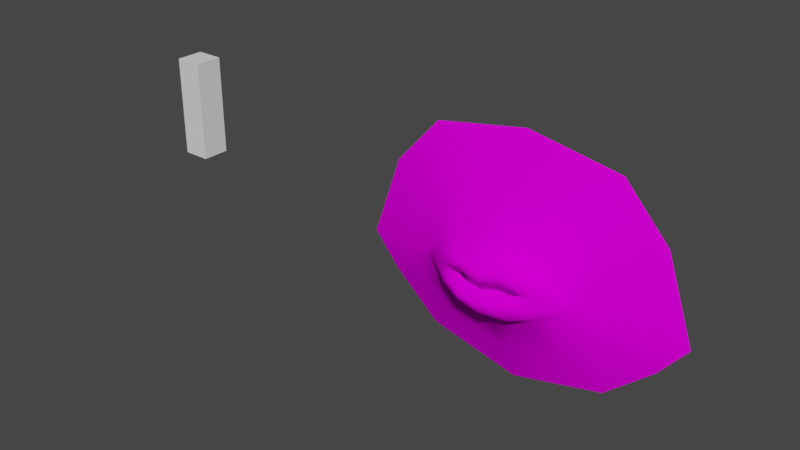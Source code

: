 # Source: mouth.blend  (saved by Blender 3.2.14; exported with 4.5.12 LTS)
import bpy
from mathutils import Matrix  # noqa: F401  (used for matrix-valued properties, if any)

bpy.ops.wm.read_factory_settings(use_empty=True)
scene = bpy.context.scene
scene.name = 'Scene'

# ---- collections
col_collection = bpy.data.collections.new('Collection'); scene.collection.children.link(col_collection)

# ---- images (referenced by path relative to the original .blend; pixels are not part of the script)
import os
ASSET_DIR = os.environ.get("B2B_ASSET_DIR", "")  # directory of the original .blend (textures are referenced by path, not embedded)
HERE = os.path.dirname(os.path.abspath(__file__))  # packed textures are extracted next to this script under _unpacked/

def load_image(name, relpath, width, height, colorspace="sRGB"):
    """Load a texture the original file referenced (path relative to the .blend, or extracted next to this script)."""
    p = next((c for c in (os.path.join(HERE, relpath), os.path.join(ASSET_DIR, relpath)) if relpath and os.path.exists(c)), "")
    if p:
        img = bpy.data.images.load(p, check_existing=True)
        img.name = name
    else:  # same state as the original file: an image datablock whose file is absent (Cycles renders it pink)
        img = bpy.data.images.new(name, width, height)
        img.source = "FILE"
        img.filepath = "//" + (relpath or name)
    img.colorspace_settings.name = colorspace
    return img
img_mouth_texture_psd = load_image('mouth_texture.psd', 'mouth_texture.psd', 1024, 1024, 'sRGB')

# ---- materials (node trees are filled in below, after node groups)
mat_mouth = bpy.data.materials.new('Mouth')
mat_mouth.use_transparent_shadow = False

# ---- node groups
ng_auto_smooth = bpy.data.node_groups.new('Auto Smooth', 'GeometryNodeTree')
_s = ng_auto_smooth.interface.new_socket(name='Geometry', in_out='OUTPUT', socket_type='NodeSocketGeometry')
_s = ng_auto_smooth.interface.new_socket(name='Geometry', in_out='INPUT', socket_type='NodeSocketGeometry')
_s = ng_auto_smooth.interface.new_socket(name='Angle', in_out='INPUT', socket_type='NodeSocketFloat')
_s.subtype = 'ANGLE'
_s.min_value = 0.0
_s.max_value = 3.142
ng_auto_smooth.is_modifier = True
_N = ng_auto_smooth.nodes; _L = ng_auto_smooth.links
n0 = _N.new('NodeGroupOutput'); n0.name = 'Group Output'; n0.location = (480, -100)
n1 = _N.new('NodeGroupInput'); n1.name = 'Group Input'; n1.location = (-420, -300)
n2 = _N.new('NodeGroupInput'); n2.name = 'Group Input.001'; n2.location = (-60, -100)
n3 = _N.new('GeometryNodeSetShadeSmooth'); n3.name = 'Set Shade Smooth'; n3.location = (120, -100)
n3.domain = 'EDGE'
n4 = _N.new('GeometryNodeSetShadeSmooth'); n4.name = 'Set Shade Smooth.001'; n4.location = (300, -100)
n5 = _N.new('GeometryNodeInputMeshEdgeAngle'); n5.name = 'Edge Angle'; n5.location = (-420, -220)
n6 = _N.new('GeometryNodeInputEdgeSmooth'); n6.name = 'Is Edge Smooth'; n6.location = (-60, -160)
n7 = _N.new('GeometryNodeInputShadeSmooth'); n7.name = 'Is Face Smooth'; n7.location = (-240, -340)
n8 = _N.new('FunctionNodeBooleanMath'); n8.name = 'Boolean Math'; n8.location = (-60, -220)
n9 = _N.new('FunctionNodeCompare'); n9.name = 'Compare'; n9.location = (-240, -180)
n9.operation = 'LESS_EQUAL'
_L.new(n5.outputs[0], n9.inputs[0])
_L.new(n4.outputs[0], n0.inputs[0])
_L.new(n1.outputs[1], n9.inputs[1])
_L.new(n9.outputs[0], n8.inputs[0])
_L.new(n7.outputs[0], n8.inputs[1])
_L.new(n2.outputs[0], n3.inputs[0])
_L.new(n6.outputs[0], n3.inputs[1])
_L.new(n3.outputs[0], n4.inputs[0])
_L.new(n8.outputs[0], n3.inputs[2])
n0.is_active_output = True

# ---- material node trees
mat_mouth.use_nodes = True; mat_mouth.node_tree.nodes.clear()
_N = mat_mouth.node_tree.nodes; _L = mat_mouth.node_tree.links
n0 = _N.new('ShaderNodeBsdfPrincipled'); n0.name = 'Principled BSDF'; n0.location = (10, 300)
n0.distribution = 'GGX'
n0.subsurface_method = 'RANDOM_WALK_SKIN'
n0.inputs[2].default_value = 1.0
n0.inputs[3].default_value = 1.45
n0.inputs[13].default_value = 0.0
n0.inputs[27].default_value = (0.0, 0.0, 0.0, 1.0)
n0.inputs[28].default_value = 1.0
n1 = _N.new('ShaderNodeOutputMaterial'); n1.name = 'Material Output'; n1.location = (300, 300)
n2 = _N.new('ShaderNodeTexImage'); n2.name = 'Image Texture'; n2.location = (-335, 188)
n2.image = img_mouth_texture_psd
n3 = _N.new('ShaderNodeMix'); n3.name = 'Mix'; n3.location = (-160, 180)
n3.data_type = 'RGBA'
n3.inputs[0].default_value = 0.01818
n3.inputs[6].default_value = (1.0, 1.0, 1.0, 1.0)
_L.new(n0.outputs[0], n1.inputs[0])
_L.new(n2.outputs[0], n0.inputs[0])
_L.new(n2.outputs[0], n3.inputs[7])
_L.new(n3.outputs[2], n0.inputs[14])
n1.is_active_output = True

# ---- world
world_world = bpy.data.worlds.new('World'); scene.world = world_world
world_world.use_nodes = True; world_world.node_tree.nodes.clear()
_N = world_world.node_tree.nodes; _L = world_world.node_tree.links
n0 = _N.new('ShaderNodeOutputWorld'); n0.name = 'World Output'; n0.location = (300, 300)
n1 = _N.new('ShaderNodeBackground'); n1.name = 'Background'; n1.location = (10, 300)
n1.inputs[0].default_value = (0.05088, 0.05088, 0.05088, 1.0)
_L.new(n1.outputs[0], n0.inputs[0])
n0.is_active_output = True
world_world.color = (0.05088, 0.05088, 0.05088)
world_world.use_sun_shadow = False
world_world.sun_shadow_jitter_overblur = 0.0

# ---- meshes
me_cube = bpy.data.meshes.new('Cube')
me_cube.from_pydata([(-0.25, -0.25, 1.192e-07), (-0.25, -0.25, 1.8), (-0.25, 0.25, 1.192e-07), (-0.25, 0.25, 1.8), (0.25, -0.25, 1.192e-07), (0.25, -0.25, 1.8), (0.25, 0.25, 1.192e-07), (0.25, 0.25, 1.8)], [], [(0, 1, 3, 2), (2, 3, 7, 6), (6, 7, 5, 4), (4, 5, 1, 0), (2, 6, 4, 0), (7, 3, 1, 5)])
_uv = me_cube.uv_layers.new(name='UVMap')
_uv.uv.foreach_set('vector', [0.375, 0.0, 0.625, 0.0, 0.625, 0.25, 0.375, 0.25, 0.375, 0.25, 0.625, 0.25, 0.625, 0.5, 0.375, 0.5, 0.375, 0.5, 0.625, 0.5, 0.625, 0.75, 0.375, 0.75, 0.375, 0.75, 0.625, 0.75, 0.625, 1.0, 0.375, 1.0, 0.125, 0.5, 0.375, 0.5, 0.375, 0.75, 0.125, 0.75, 0.625, 0.5, 0.875, 0.5, 0.875, 0.75, 0.625, 0.75])
me_cube.update()
me_circle = bpy.data.meshes.new('Circle')
me_circle.from_pydata([(0.0, -0.6521, 0.4126), (-0.4969, -0.6291, 0.4693), (-0.8425, -0.5111, 0.2891), (-1.222, -0.241, -0.07073), (-0.8376, -0.5118, -0.2544), (-0.4701, -0.6268, -0.3933), (0.0, -0.6692, -0.4527), (0.4701, -0.6268, -0.3933), (0.8376, -0.5118, -0.2544), (1.222, -0.241, -0.07073), (0.8425, -0.5111, 0.2891), (0.4969, -0.6291, 0.4693), (-0.3066, -0.5983, 0.1009), (0.0, -0.6392, 0.04931), (-0.4549, -0.5502, 0.07856), (-0.5336, -0.5294, 0.04198), (-0.4487, -0.5608, 0.01868), (-0.2745, -0.6073, -0.009681), (0.0, -0.6418, -0.02707), (0.2745, -0.6073, -0.009681), (0.4487, -0.5608, 0.01868), (0.5336, -0.5294, 0.04198), (0.4549, -0.5502, 0.07856), (0.3066, -0.5983, 0.1009), (-0.3881, -0.7507, 0.3262), (0.0, -0.7887, 0.2509), (-0.6242, -0.6666, 0.2067), (-0.8568, -0.4846, 0.004961), (-0.6188, -0.6672, -0.1096), (-0.3565, -0.7441, -0.2318), (0.0, -0.7842, -0.2538), (0.3565, -0.7441, -0.2318), (0.6188, -0.6672, -0.1096), (0.8568, -0.4846, 0.004961), (0.6242, -0.6666, 0.2067), (0.3881, -0.7507, 0.3262), (0.0, -0.7432, 0.3361), (-0.4326, -0.7051, 0.4051), (-0.7154, -0.608, 0.2651), (-1.014, -0.4154, -0.0303), (-0.7103, -0.5945, -0.1717), (-0.4032, -0.6893, -0.3054), (0.0, -0.7291, -0.3583), (0.4032, -0.6893, -0.3054), (0.7103, -0.5945, -0.1717), (1.014, -0.4154, -0.0303), (0.7154, -0.608, 0.2651), (0.4326, -0.7051, 0.4051), (-0.3402, -0.6958, 0.1939), (-0.5219, -0.6345, 0.1314), (-0.6533, -0.5243, 0.03421), (-0.5158, -0.6365, -0.03169), (-0.3068, -0.6929, -0.1043), (0.0, -0.7333, -0.1198), (0.3068, -0.6929, -0.1043), (0.5158, -0.6365, -0.03169), (0.6533, -0.5243, 0.03421), (0.5219, -0.6345, 0.1314), (0.3402, -0.6958, 0.1939), (0.0, -0.7392, 0.09548), (0.0, -0.7815, 0.1685), (-0.3697, -0.7371, 0.2631), (-0.5828, -0.6639, 0.172), (-0.7688, -0.5112, 0.01836), (-0.577, -0.6665, -0.07224), (-0.3371, -0.7339, -0.1721), (0.0, -0.7753, -0.1935), (0.3371, -0.7339, -0.1721), (0.577, -0.6665, -0.07224), (0.7688, -0.5112, 0.01836), (0.5828, -0.6639, 0.172), (0.3697, -0.7371, 0.2631), (0.0, -0.5553, 0.4396), (-0.5388, -0.5303, 0.4946), (-0.919, -0.4015, 0.2953), (-1.333, -0.1681, -0.09029), (-0.9136, -0.4023, -0.2894), (-0.5128, -0.5278, -0.4241), (0.0, -0.574, -0.4866), (0.5128, -0.5278, -0.4241), (0.9136, -0.4023, -0.2894), (1.333, -0.1681, -0.09029), (0.919, -0.4015, 0.2953), (0.5388, -0.5303, 0.4946), (0.0, -0.003834, 1.43), (-1.046, -0.003834, 1.243), (-1.551, -0.003834, 0.6808), (-1.871, -0.003834, -0.2475), (-1.565, -0.003834, -0.6224), (-1.035, -0.003834, -1.088), (0.0, -0.003834, -1.339), (1.035, -0.003834, -1.088), (1.565, -0.003834, -0.6224), (1.871, -0.003834, -0.2475), (1.551, -0.003834, 0.6808), (1.046, -0.003834, 1.243), (1.052, -0.2851, 0.2824), (0.6496, -0.4077, 0.5278), (0.0, -0.441, 0.5509), (-0.6496, -0.4077, 0.5278), (0.6269, -0.4054, -0.4634), (1.051, -0.2857, -0.3149), (-1.051, -0.2857, -0.3149), (-0.6269, -0.4054, -0.4634), (-1.052, -0.2851, 0.2824), (1.439, -0.109, -0.1273), (0.0, -0.4556, -0.567), (-1.439, -0.109, -0.1273), (-0.3235, -0.6618, 0.1382), (-0.4883, -0.6065, 0.09585), (-0.5935, -0.5368, 0.03952), (-0.4822, -0.6085, -0.0002042), (-0.2901, -0.66, -0.04833), (0.0, -0.6995, -0.07248), (0.2901, -0.66, -0.04833), (0.4822, -0.6085, -0.0002042), (0.5935, -0.5368, 0.03952), (0.4883, -0.6065, 0.09585), (0.3235, -0.6618, 0.1382), (0.0, -0.7041, 0.06369), (-0.5062, -0.3797, 0.2287), (0.0, -0.4404, 0.246), (-0.7511, -0.3084, 0.1501), (-0.8811, -0.2773, 0.02109), (-0.7409, -0.3235, -0.06121), (-0.4532, -0.3921, -0.1615), (0.0, -0.4431, -0.2229), (0.4532, -0.3921, -0.1615), (0.7409, -0.3235, -0.06121), (0.8811, -0.2773, 0.02109), (0.7511, -0.3084, 0.1501), (0.5062, -0.3797, 0.2287), (-0.5602, -0.09077, 0.3801), (0.0, -0.11, 0.5116), (-0.8312, -0.06824, 0.2368), (-0.975, -0.05723, 0.001594), (-0.8198, -0.07016, -0.1483), (-0.5015, -0.08963, -0.3308), (0.0, -0.1042, -0.4427), (0.5015, -0.08963, -0.3308), (0.8198, -0.07016, -0.1483), (0.975, -0.05723, 0.001594), (0.8312, -0.06824, 0.2368), (0.5602, -0.09077, 0.3801), (-0.5927, 0.3161, 0.4037), (0.0, 0.3161, 0.5564), (-0.8585, 0.3161, 0.2369), (-0.998, 0.3161, -0.01179), (-0.8481, 0.3161, -0.1707), (-0.5358, 0.3161, -0.3828), (0.0, 0.3161, -0.485), (0.5358, 0.3161, -0.3828), (0.8481, 0.3161, -0.1707), (0.998, 0.3161, -0.01179), (0.8585, 0.3161, 0.2369), (0.5927, 0.3161, 0.4037), (0.0, 0.3379, 2.192), (-1.605, 0.3379, 1.905), (-2.379, 0.3379, 1.043), (-2.869, 0.3379, -0.3806), (-2.4, 0.3379, -0.9555), (-1.588, 0.3379, -1.67), (0.0, 0.3379, -2.054), (1.588, 0.3379, -1.67), (2.4, 0.3379, -0.9555), (2.869, 0.3379, -0.3806), (2.379, 0.3379, 1.043), (1.605, 0.3379, 1.905), (-0.3629, 0.5843, 0.2543), (0.0, 0.5843, 0.3478), (-0.5256, 0.5843, 0.1522), (-0.611, 0.5843, -4.306e-05), (-0.5192, 0.5843, -0.09735), (-0.3281, 0.5843, -0.2272), (0.0, 0.5843, -0.2898), (0.3281, 0.5843, -0.2272), (0.5192, 0.5843, -0.09735), (0.611, 0.5843, -4.306e-05), (0.5256, 0.5843, 0.1522), (0.3629, 0.5843, 0.2543), (0.0, 0.7329, 0.01851)], [], [(48, 59, 60, 61), (37, 36, 0, 1), (38, 37, 1, 2), (39, 38, 2, 3), (40, 39, 3, 4), (41, 40, 4, 5), (42, 41, 5, 6), (43, 42, 6, 7), (44, 43, 7, 8), (45, 44, 8, 9), (46, 45, 9, 10), (47, 46, 10, 11), (36, 47, 11, 0), (60, 71, 35, 25), (71, 70, 34, 35), (70, 69, 33, 34), (69, 68, 32, 33), (68, 67, 31, 32), (67, 66, 30, 31), (66, 65, 29, 30), (65, 64, 28, 29), (64, 63, 27, 28), (63, 62, 26, 27), (62, 61, 24, 26), (61, 60, 25, 24), (25, 35, 47, 36), (35, 34, 46, 47), (34, 33, 45, 46), (33, 32, 44, 45), (32, 31, 43, 44), (31, 30, 42, 43), (30, 29, 41, 42), (29, 28, 40, 41), (28, 27, 39, 40), (27, 26, 38, 39), (26, 24, 37, 38), (24, 25, 36, 37), (108, 119, 59, 48), (109, 108, 48, 49), (110, 109, 49, 50), (111, 110, 50, 51), (112, 111, 51, 52), (113, 112, 52, 53), (114, 113, 53, 54), (115, 114, 54, 55), (116, 115, 55, 56), (117, 116, 56, 57), (118, 117, 57, 58), (119, 118, 58, 59), (49, 48, 61, 62), (50, 49, 62, 63), (51, 50, 63, 64), (52, 51, 64, 65), (53, 52, 65, 66), (54, 53, 66, 67), (55, 54, 67, 68), (56, 55, 68, 69), (57, 56, 69, 70), (58, 57, 70, 71), (59, 58, 71, 60), (0, 11, 83, 72), (2, 1, 73, 74), (9, 8, 80, 81), (6, 5, 77, 78), (3, 2, 74, 75), (10, 9, 81, 82), (7, 6, 78, 79), (4, 3, 75, 76), (11, 10, 82, 83), (1, 0, 72, 73), (8, 7, 79, 80), (5, 4, 76, 77), (97, 96, 94, 95), (99, 98, 84, 85), (101, 100, 91, 92), (103, 102, 88, 89), (98, 97, 95, 84), (104, 99, 85, 86), (105, 101, 92, 93), (106, 103, 89, 90), (107, 104, 86, 87), (96, 105, 93, 94), (100, 106, 90, 91), (102, 107, 87, 88), (76, 75, 107, 102), (79, 78, 106, 100), (82, 81, 105, 96), (75, 74, 104, 107), (78, 77, 103, 106), (81, 80, 101, 105), (74, 73, 99, 104), (72, 83, 97, 98), (77, 76, 102, 103), (80, 79, 100, 101), (73, 72, 98, 99), (83, 82, 96, 97), (13, 23, 118, 119), (23, 22, 117, 118), (22, 21, 116, 117), (21, 20, 115, 116), (20, 19, 114, 115), (19, 18, 113, 114), (18, 17, 112, 113), (17, 16, 111, 112), (16, 15, 110, 111), (15, 14, 109, 110), (14, 12, 108, 109), (12, 13, 119, 108), (14, 15, 123, 122), (21, 22, 130, 129), (18, 19, 127, 126), (15, 16, 124, 123), (22, 23, 131, 130), (13, 12, 120, 121), (19, 20, 128, 127), (16, 17, 125, 124), (23, 13, 121, 131), (12, 14, 122, 120), (20, 21, 129, 128), (17, 18, 126, 125), (125, 126, 138, 137), (122, 123, 135, 134), (129, 130, 142, 141), (126, 127, 139, 138), (123, 124, 136, 135), (130, 131, 143, 142), (121, 120, 132, 133), (127, 128, 140, 139), (124, 125, 137, 136), (131, 121, 133, 143), (120, 122, 134, 132), (128, 129, 141, 140), (137, 138, 150, 149), (134, 135, 147, 146), (141, 142, 154, 153), (138, 139, 151, 150), (135, 136, 148, 147), (142, 143, 155, 154), (133, 132, 144, 145), (139, 140, 152, 151), (136, 137, 149, 148), (143, 133, 145, 155), (132, 134, 146, 144), (140, 141, 153, 152), (94, 93, 165, 166), (91, 90, 162, 163), (88, 87, 159, 160), (95, 94, 166, 167), (85, 84, 156, 157), (92, 91, 163, 164), (89, 88, 160, 161), (84, 95, 167, 156), (86, 85, 157, 158), (93, 92, 164, 165), (90, 89, 161, 162), (87, 86, 158, 159), (152, 153, 177, 176), (149, 150, 174, 173), (146, 147, 171, 170), (153, 154, 178, 177), (150, 151, 175, 174), (147, 148, 172, 171), (154, 155, 179, 178), (145, 144, 168, 169), (151, 152, 176, 175), (148, 149, 173, 172), (155, 145, 169, 179), (144, 146, 170, 168), (175, 176, 180), (172, 173, 180), (179, 169, 180), (168, 170, 180), (176, 177, 180), (173, 174, 180), (170, 171, 180), (177, 178, 180), (174, 175, 180), (171, 172, 180), (178, 179, 180), (169, 168, 180)])
me_circle.polygons.foreach_set('use_smooth', [True] * 180)
_uv = me_circle.uv_layers.new(name='UVMap')
_uv.uv.foreach_set('vector', [0.4347, 0.6497, 0.5079, 0.6278, 0.508, 0.6435, 0.4285, 0.6647, 0.4153, 0.6955, 0.5084, 0.6797, 0.5086, 0.6962, 0.4015, 0.7095, 0.354, 0.6659, 0.4153, 0.6955, 0.4015, 0.7095, 0.3266, 0.6714, 0.289, 0.6029, 0.354, 0.6659, 0.3266, 0.6714, 0.2441, 0.5946, 0.3541, 0.5717, 0.289, 0.6029, 0.2441, 0.5946, 0.3265, 0.5542, 0.4201, 0.5422, 0.3541, 0.5717, 0.3265, 0.5542, 0.4054, 0.5234, 0.5069, 0.53, 0.4201, 0.5422, 0.4054, 0.5234, 0.5067, 0.5096, 0.5939, 0.5405, 0.5069, 0.53, 0.5067, 0.5096, 0.6082, 0.5214, 0.6604, 0.5686, 0.5939, 0.5405, 0.6082, 0.5214, 0.6877, 0.5505, 0.7261, 0.5985, 0.6604, 0.5686, 0.6877, 0.5505, 0.7709, 0.5893, 0.6625, 0.6628, 0.7261, 0.5985, 0.7709, 0.5893, 0.6899, 0.6677, 0.6018, 0.6936, 0.6625, 0.6628, 0.6899, 0.6677, 0.6158, 0.7073, 0.5084, 0.6797, 0.6018, 0.6936, 0.6158, 0.7073, 0.5086, 0.6962, 0.508, 0.6435, 0.5879, 0.6631, 0.592, 0.6767, 0.5082, 0.6613, 0.5879, 0.6631, 0.6337, 0.643, 0.6427, 0.6504, 0.592, 0.6767, 0.6337, 0.643, 0.6734, 0.6095, 0.6924, 0.6064, 0.6427, 0.6504, 0.6734, 0.6095, 0.6319, 0.5904, 0.6408, 0.5822, 0.6924, 0.6064, 0.6319, 0.5904, 0.58, 0.5694, 0.584, 0.5565, 0.6408, 0.5822, 0.58, 0.5694, 0.5072, 0.5655, 0.5071, 0.5525, 0.584, 0.5565, 0.5072, 0.5655, 0.4346, 0.5708, 0.4303, 0.558, 0.5071, 0.5525, 0.4346, 0.5708, 0.3831, 0.5929, 0.374, 0.5849, 0.4303, 0.558, 0.3831, 0.5929, 0.342, 0.6128, 0.323, 0.6101, 0.374, 0.5849, 0.342, 0.6128, 0.3824, 0.6456, 0.3735, 0.6531, 0.323, 0.6101, 0.3824, 0.6456, 0.4285, 0.6647, 0.4247, 0.6784, 0.3735, 0.6531, 0.4285, 0.6647, 0.508, 0.6435, 0.5082, 0.6613, 0.4247, 0.6784, 0.5082, 0.6613, 0.592, 0.6767, 0.6018, 0.6936, 0.5084, 0.6797, 0.592, 0.6767, 0.6427, 0.6504, 0.6625, 0.6628, 0.6018, 0.6936, 0.6427, 0.6504, 0.6924, 0.6064, 0.7261, 0.5985, 0.6625, 0.6628, 0.6924, 0.6064, 0.6408, 0.5822, 0.6604, 0.5686, 0.7261, 0.5985, 0.6408, 0.5822, 0.584, 0.5565, 0.5939, 0.5405, 0.6604, 0.5686, 0.584, 0.5565, 0.5071, 0.5525, 0.5069, 0.53, 0.5939, 0.5405, 0.5071, 0.5525, 0.4303, 0.558, 0.4201, 0.5422, 0.5069, 0.53, 0.4303, 0.558, 0.374, 0.5849, 0.3541, 0.5717, 0.4201, 0.5422, 0.374, 0.5849, 0.323, 0.6101, 0.289, 0.6029, 0.3541, 0.5717, 0.323, 0.6101, 0.3735, 0.6531, 0.354, 0.6659, 0.289, 0.6029, 0.3735, 0.6531, 0.4247, 0.6784, 0.4153, 0.6955, 0.354, 0.6659, 0.4247, 0.6784, 0.5082, 0.6613, 0.5084, 0.6797, 0.4153, 0.6955, 0.4382, 0.6377, 0.5078, 0.6209, 0.5079, 0.6278, 0.4347, 0.6497, 0.4026, 0.6289, 0.4382, 0.6377, 0.4347, 0.6497, 0.3954, 0.6367, 0.3798, 0.617, 0.4026, 0.6289, 0.3954, 0.6367, 0.3669, 0.616, 0.4037, 0.6082, 0.3798, 0.617, 0.3669, 0.616, 0.3964, 0.6015, 0.445, 0.5974, 0.4037, 0.6082, 0.3964, 0.6015, 0.4413, 0.5854, 0.5075, 0.5916, 0.445, 0.5974, 0.4413, 0.5854, 0.5074, 0.5814, 0.5701, 0.5962, 0.5075, 0.5916, 0.5074, 0.5814, 0.5736, 0.584, 0.6116, 0.6061, 0.5701, 0.5962, 0.5736, 0.584, 0.6188, 0.5993, 0.6357, 0.6144, 0.6116, 0.6061, 0.6188, 0.5993, 0.6486, 0.6132, 0.6132, 0.6268, 0.6357, 0.6144, 0.6486, 0.6132, 0.6205, 0.6344, 0.5777, 0.6363, 0.6132, 0.6268, 0.6205, 0.6344, 0.5814, 0.6483, 0.5078, 0.6209, 0.5777, 0.6363, 0.5814, 0.6483, 0.5079, 0.6278, 0.3954, 0.6367, 0.4347, 0.6497, 0.4285, 0.6647, 0.3824, 0.6456, 0.3669, 0.616, 0.3954, 0.6367, 0.3824, 0.6456, 0.342, 0.6128, 0.3964, 0.6015, 0.3669, 0.616, 0.342, 0.6128, 0.3831, 0.5929, 0.4413, 0.5854, 0.3964, 0.6015, 0.3831, 0.5929, 0.4346, 0.5708, 0.5074, 0.5814, 0.4413, 0.5854, 0.4346, 0.5708, 0.5072, 0.5655, 0.5736, 0.584, 0.5074, 0.5814, 0.5072, 0.5655, 0.58, 0.5694, 0.6188, 0.5993, 0.5736, 0.584, 0.58, 0.5694, 0.6319, 0.5904, 0.6486, 0.6132, 0.6188, 0.5993, 0.6319, 0.5904, 0.6734, 0.6095, 0.6205, 0.6344, 0.6486, 0.6132, 0.6734, 0.6095, 0.6337, 0.643, 0.5814, 0.6483, 0.6205, 0.6344, 0.6337, 0.643, 0.5879, 0.6631, 0.5079, 0.6278, 0.5814, 0.6483, 0.5879, 0.6631, 0.508, 0.6435, 0.5086, 0.6962, 0.6158, 0.7073, 0.6249, 0.7127, 0.5086, 0.702, 0.3266, 0.6714, 0.4015, 0.7095, 0.3926, 0.715, 0.3102, 0.6729, 0.7709, 0.5893, 0.6877, 0.5505, 0.704, 0.5428, 0.7948, 0.5848, 0.5067, 0.5096, 0.4054, 0.5234, 0.3962, 0.5169, 0.5066, 0.5023, 0.2441, 0.5946, 0.3266, 0.6714, 0.3102, 0.6729, 0.2201, 0.5906, 0.6899, 0.6677, 0.7709, 0.5893, 0.7948, 0.5848, 0.7064, 0.6689, 0.6082, 0.5214, 0.5067, 0.5096, 0.5066, 0.5023, 0.6173, 0.5147, 0.3265, 0.5542, 0.2441, 0.5946, 0.2201, 0.5906, 0.3101, 0.5468, 0.6158, 0.7073, 0.6899, 0.6677, 0.7064, 0.6689, 0.6249, 0.7127, 0.4015, 0.7095, 0.5086, 0.6962, 0.5086, 0.702, 0.3926, 0.715, 0.6877, 0.5505, 0.6082, 0.5214, 0.6173, 0.5147, 0.704, 0.5428, 0.4054, 0.5234, 0.3265, 0.5542, 0.3101, 0.5468, 0.3962, 0.5169, 0.6489, 0.7196, 0.7351, 0.6658, 0.8436, 0.7506, 0.736, 0.8729, 0.3688, 0.7224, 0.5089, 0.726, 0.5108, 0.9155, 0.2848, 0.8775, 0.7336, 0.537, 0.6418, 0.5059, 0.7285, 0.3704, 0.8437, 0.4696, 0.3715, 0.5086, 0.2803, 0.5416, 0.1689, 0.4764, 0.2821, 0.3749, 0.5089, 0.726, 0.6489, 0.7196, 0.736, 0.8729, 0.5108, 0.9155, 0.2815, 0.6704, 0.3688, 0.7224, 0.2848, 0.8775, 0.1747, 0.7574, 0.8176, 0.5766, 0.7336, 0.537, 0.8437, 0.4696, 0.9105, 0.5498, 0.5064, 0.485, 0.3715, 0.5086, 0.2821, 0.3749, 0.5048, 0.3186, 0.1972, 0.5829, 0.2815, 0.6704, 0.1747, 0.7574, 0.1038, 0.5579, 0.7351, 0.6658, 0.8176, 0.5766, 0.9105, 0.5498, 0.8436, 0.7506, 0.6418, 0.5059, 0.5064, 0.485, 0.5048, 0.3186, 0.7285, 0.3704, 0.2803, 0.5416, 0.1972, 0.5829, 0.1038, 0.5579, 0.1689, 0.4764, 0.3101, 0.5468, 0.2201, 0.5906, 0.1972, 0.5829, 0.2803, 0.5416, 0.6173, 0.5147, 0.5066, 0.5023, 0.5064, 0.485, 0.6418, 0.5059, 0.7064, 0.6689, 0.7948, 0.5848, 0.8176, 0.5766, 0.7351, 0.6658, 0.2201, 0.5906, 0.3102, 0.6729, 0.2815, 0.6704, 0.1972, 0.5829, 0.5066, 0.5023, 0.3962, 0.5169, 0.3715, 0.5086, 0.5064, 0.485, 0.7948, 0.5848, 0.704, 0.5428, 0.7336, 0.537, 0.8176, 0.5766, 0.3102, 0.6729, 0.3926, 0.715, 0.3688, 0.7224, 0.2815, 0.6704, 0.5086, 0.702, 0.6249, 0.7127, 0.6489, 0.7196, 0.5089, 0.726, 0.3962, 0.5169, 0.3101, 0.5468, 0.2803, 0.5416, 0.3715, 0.5086, 0.704, 0.5428, 0.6173, 0.5147, 0.6418, 0.5059, 0.7336, 0.537, 0.3926, 0.715, 0.5086, 0.702, 0.5089, 0.726, 0.3688, 0.7224, 0.6249, 0.7127, 0.7064, 0.6689, 0.7351, 0.6658, 0.6489, 0.7196, 0.5078, 0.6178, 0.574, 0.6283, 0.5777, 0.6363, 0.5078, 0.6209, 0.574, 0.6283, 0.6059, 0.6232, 0.6132, 0.6268, 0.5777, 0.6363, 0.6059, 0.6232, 0.6228, 0.6151, 0.6357, 0.6144, 0.6132, 0.6268, 0.6228, 0.6151, 0.6044, 0.6103, 0.6116, 0.6061, 0.6357, 0.6144, 0.6044, 0.6103, 0.5668, 0.6045, 0.5701, 0.5962, 0.6116, 0.6061, 0.5668, 0.6045, 0.5076, 0.6014, 0.5075, 0.5916, 0.5701, 0.5962, 0.5076, 0.6014, 0.4485, 0.6057, 0.445, 0.5974, 0.5075, 0.5916, 0.4485, 0.6057, 0.411, 0.6122, 0.4037, 0.6082, 0.445, 0.5974, 0.411, 0.6122, 0.3927, 0.6174, 0.3798, 0.617, 0.4037, 0.6082, 0.3927, 0.6174, 0.4098, 0.6251, 0.4026, 0.6289, 0.3798, 0.617, 0.4098, 0.6251, 0.4418, 0.6296, 0.4382, 0.6377, 0.4026, 0.6289, 0.4418, 0.6296, 0.5078, 0.6178, 0.5078, 0.6209, 0.4382, 0.6377, 0.9872, 0.1597, 0.987, 0.1689, 0.9637, 0.2071, 0.9604, 0.1878, 0.9679, 0.05545, 0.9711, 0.06403, 0.9365, 0.04636, 0.9333, 0.02703, 0.9887, 0.1107, 0.9905, 0.1402, 0.9637, 0.1582, 0.9614, 0.1151, 0.9687, 0.0557, 0.9734, 0.06416, 0.939, 0.04546, 0.9335, 0.0288, 0.9711, 0.06403, 0.9792, 0.07858, 0.9482, 0.06876, 0.9365, 0.04636, 0.9935, 0.1094, 0.9901, 0.1433, 0.9641, 0.1628, 0.9656, 0.1142, 0.9905, 0.1402, 0.9886, 0.1597, 0.9619, 0.1881, 0.9637, 0.1582, 0.9734, 0.06416, 0.9812, 0.08203, 0.9502, 0.07335, 0.939, 0.04546, 0.9792, 0.07858, 0.9935, 0.1094, 0.9656, 0.1142, 0.9482, 0.06876, 0.9901, 0.1433, 0.9872, 0.1597, 0.9604, 0.1878, 0.9641, 0.1628, 0.9886, 0.1597, 0.9868, 0.1692, 0.9618, 0.2057, 0.9619, 0.1881, 0.9812, 0.08203, 0.9887, 0.1107, 0.9614, 0.1151, 0.9502, 0.07335, 0.9502, 0.07335, 0.9614, 0.1151, 0.9272, 0.1205, 0.9192, 0.07934, 0.9604, 0.1878, 0.9637, 0.2071, 0.9402, 0.2212, 0.9361, 0.1934, 0.9333, 0.02703, 0.9365, 0.04636, 0.9117, 0.04902, 0.9065, 0.02138, 0.9614, 0.1151, 0.9637, 0.1582, 0.9324, 0.1621, 0.9272, 0.1205, 0.9335, 0.0288, 0.939, 0.04546, 0.912, 0.04693, 0.9073, 0.02529, 0.9365, 0.04636, 0.9482, 0.06876, 0.9192, 0.07463, 0.9117, 0.04902, 0.9656, 0.1142, 0.9641, 0.1628, 0.9348, 0.1667, 0.9293, 0.1203, 0.9637, 0.1582, 0.9619, 0.1881, 0.9357, 0.1952, 0.9324, 0.1621, 0.939, 0.04546, 0.9502, 0.07335, 0.9192, 0.07934, 0.912, 0.04693, 0.9482, 0.06876, 0.9656, 0.1142, 0.9293, 0.1203, 0.9192, 0.07463, 0.9641, 0.1628, 0.9604, 0.1878, 0.9361, 0.1934, 0.9348, 0.1667, 0.9619, 0.1881, 0.9618, 0.2057, 0.938, 0.2172, 0.9357, 0.1952, 0.9192, 0.07934, 0.9272, 0.1205, 0.8949, 0.1257, 0.8863, 0.08495, 0.9361, 0.1934, 0.9402, 0.2212, 0.8998, 0.2248, 0.9029, 0.1978, 0.9065, 0.02138, 0.9117, 0.04902, 0.8789, 0.05572, 0.8671, 0.0313, 0.9272, 0.1205, 0.9324, 0.1621, 0.8995, 0.1671, 0.8949, 0.1257, 0.9073, 0.02529, 0.912, 0.04693, 0.8768, 0.05468, 0.8691, 0.03491, 0.9117, 0.04902, 0.9192, 0.07463, 0.8866, 0.08033, 0.8789, 0.05572, 0.9293, 0.1203, 0.9348, 0.1667, 0.902, 0.1721, 0.8969, 0.1258, 0.9324, 0.1621, 0.9357, 0.1952, 0.8999, 0.1988, 0.8995, 0.1671, 0.912, 0.04693, 0.9192, 0.07934, 0.8863, 0.08495, 0.8768, 0.05468, 0.9192, 0.07463, 0.9293, 0.1203, 0.8969, 0.1258, 0.8866, 0.08033, 0.9348, 0.1667, 0.9361, 0.1934, 0.9029, 0.1978, 0.902, 0.1721, 0.9357, 0.1952, 0.938, 0.2172, 0.8987, 0.22, 0.8999, 0.1988, 0.8436, 0.7506, 0.9105, 0.5498, 0.9958, 0.5409, 0.9147, 0.7843, 0.7285, 0.3704, 0.5048, 0.3186, 0.5042, 0.2608, 0.7754, 0.3235, 0.1689, 0.4764, 0.1038, 0.5579, 0.01829, 0.5508, 0.09718, 0.452, 0.736, 0.8729, 0.8436, 0.7506, 0.9147, 0.7843, 0.7843, 0.9325, 0.2848, 0.8775, 0.5108, 0.9155, 0.5115, 0.9841, 0.2376, 0.938, 0.8437, 0.4696, 0.7285, 0.3704, 0.7754, 0.3235, 0.9149, 0.4438, 0.2821, 0.3749, 0.1689, 0.4764, 0.09718, 0.452, 0.2343, 0.329, 0.5108, 0.9155, 0.736, 0.8729, 0.7843, 0.9325, 0.5115, 0.9841, 0.1747, 0.7574, 0.2848, 0.8775, 0.2376, 0.938, 0.1042, 0.7925, 0.9105, 0.5498, 0.8437, 0.4696, 0.9149, 0.4438, 0.9958, 0.5409, 0.5048, 0.3186, 0.2821, 0.3749, 0.2343, 0.329, 0.5042, 0.2608, 0.1038, 0.5579, 0.1747, 0.7574, 0.1042, 0.7925, 0.01829, 0.5508, 0.8999, 0.1988, 0.8987, 0.22, 0.8637, 0.1885, 0.8679, 0.1764, 0.8863, 0.08495, 0.8949, 0.1257, 0.8695, 0.1298, 0.8632, 0.1037, 0.9029, 0.1978, 0.8998, 0.2248, 0.8623, 0.1931, 0.8706, 0.1776, 0.8671, 0.0313, 0.8789, 0.05572, 0.8551, 0.08548, 0.8421, 0.07356, 0.8949, 0.1257, 0.8995, 0.1671, 0.8716, 0.1564, 0.8695, 0.1298, 0.8691, 0.03491, 0.8768, 0.05468, 0.8534, 0.08596, 0.8456, 0.07571, 0.8789, 0.05572, 0.8866, 0.08033, 0.8628, 0.1009, 0.8551, 0.08548, 0.8969, 0.1258, 0.902, 0.1721, 0.8728, 0.1605, 0.8712, 0.1301, 0.8995, 0.1671, 0.8999, 0.1988, 0.8679, 0.1764, 0.8716, 0.1564, 0.8768, 0.05468, 0.8863, 0.08495, 0.8632, 0.1037, 0.8534, 0.08596, 0.8866, 0.08033, 0.8969, 0.1258, 0.8712, 0.1301, 0.8628, 0.1009, 0.902, 0.1721, 0.9029, 0.1978, 0.8706, 0.1776, 0.8728, 0.1605, 0.8716, 0.1564, 0.8679, 0.1764, 0.8376, 0.1349, 0.8534, 0.08596, 0.8632, 0.1037, 0.8376, 0.1349, 0.8628, 0.1009, 0.8712, 0.1301, 0.8368, 0.1359, 0.8728, 0.1605, 0.8706, 0.1776, 0.8368, 0.1359, 0.8679, 0.1764, 0.8637, 0.1885, 0.8376, 0.1349, 0.8632, 0.1037, 0.8695, 0.1298, 0.8376, 0.1349, 0.8706, 0.1776, 0.8623, 0.1931, 0.8368, 0.1359, 0.8421, 0.07356, 0.8551, 0.08548, 0.8368, 0.1359, 0.8695, 0.1298, 0.8716, 0.1564, 0.8376, 0.1349, 0.8456, 0.07571, 0.8534, 0.08596, 0.8376, 0.1349, 0.8551, 0.08548, 0.8628, 0.1009, 0.8368, 0.1359, 0.8712, 0.1301, 0.8728, 0.1605, 0.8368, 0.1359])
me_circle.materials.append(mat_mouth)
me_circle.use_mirror_x = True
me_circle.update()
me_cube_001 = bpy.data.meshes.new('Cube.001')
me_cube_001.from_pydata([(0.4939, 0.1953, 0.1531), (0.3936, -0.2523, 0.1219), (0.4939, 0.2008, -0.09186), (0.3936, -0.2216, -0.07302), (-0.4939, 0.1953, 0.1531), (-0.3936, -0.2523, 0.1219), (-0.4939, 0.2008, -0.09186), (-0.3936, -0.2216, -0.07302), (0.5871, 0.5802, -0.1771), (0.5871, 0.5802, 0.05885), (-0.5871, 0.5802, -0.1771), (-0.5871, 0.5802, 0.05885), (0.2892, -0.5633, 0.03125), (0.2892, -0.529, -0.09232), (-0.2892, -0.529, -0.09232), (-0.2892, -0.5633, 0.03125), (5.588e-09, 0.2007, -0.09402), (-1.024e-08, -0.223, -0.06793), (-3.912e-08, 0.1925, 0.2734), (-3.632e-08, -0.269, 0.2245), (3.702e-08, 0.6249, -0.1742), (-1.444e-08, 0.6249, 0.1512), (-8.731e-09, -0.57, -0.07567), (-2.235e-08, -0.6173, 0.08488), (0.568, 0.1985, 0.01585), (0.434, -0.03601, 0.1529), (0.4526, -0.2347, 0.011), (0.434, -0.01914, -0.06209), (0.284, 0.2011, -0.1085), (-0.2263, -0.2206, -0.08202), (-0.434, -0.01914, -0.06209), (-0.568, 0.1985, 0.01585), (-0.4526, -0.2347, 0.011), (-0.434, -0.03601, 0.1529), (-0.284, 0.1932, 0.2436), (0.2263, -0.2646, 0.1982), (0.6433, 0.6096, -0.07717), (0.3787, 0.6172, -0.1907), (-0.6433, 0.6096, -0.07717), (-0.3787, 0.6172, 0.1192), (-0.576, 0.4321, -0.1603), (0.576, 0.4321, -0.1603), (0.576, 0.4314, 0.1153), (-0.576, 0.4314, 0.1153), (0.3047, -0.5668, -0.04179), (-0.1755, -0.5595, -0.08955), (-0.3047, -0.5668, -0.04179), (0.1755, -0.6045, 0.06476), (0.3441, -0.4489, 0.07315), (0.3441, -0.4095, -0.09491), (-0.3441, -0.4489, 0.07315), (-0.3441, -0.4095, -0.09491), (-0.284, 0.2011, -0.1085), (0.2263, -0.2206, -0.08202), (0.284, 0.1932, 0.2436), (-0.2263, -0.2646, 0.1982), (-0.3787, 0.6172, -0.1907), (0.3787, 0.6172, 0.1192), (0.1755, -0.5595, -0.08955), (-0.1755, -0.6045, 0.06476), (-9.779e-09, -0.4167, -0.08622), (-2.957e-08, -0.4762, 0.1652), (-1.583e-08, -0.6455, -0.008233), (-3.492e-08, 0.4369, 0.2492), (1.77e-08, 0.6919, -0.03144), (2.841e-08, 0.4379, -0.1671), (-3.446e-08, -0.04491, 0.2616), (-1.711e-08, -0.01961, -0.06088), (0.4991, -0.0264, 0.03168), (-0.2496, -0.01838, -0.07477), (-0.4991, -0.0264, 0.03168), (0.2496, -0.04262, 0.2343), (-0.337, 0.4365, -0.1827), (0.3938, -0.4282, -0.02413), (-0.4009, 0.6815, -0.05681), (0.6618, 0.4347, -0.03967), (-0.6618, 0.4347, -0.03967), (0.337, 0.4355, 0.2158), (0.17, -0.6312, -0.02518), (-0.1993, -0.4689, 0.1407), (0.1993, -0.4119, -0.1003), (-0.3938, -0.4282, -0.02413), (-0.1993, -0.4119, -0.1003), (0.1993, -0.4689, 0.1407), (-0.17, -0.6312, -0.02518), (-0.337, 0.4355, 0.2158), (0.4009, 0.6815, -0.05681), (0.337, 0.4365, -0.1827), (-0.2496, -0.04262, 0.2343), (0.2496, -0.01838, -0.07477)], [], [(0, 25, 68, 24), (25, 1, 26, 68), (68, 26, 3, 27), (24, 68, 27, 2), (16, 67, 69, 52), (67, 17, 29, 69), (69, 29, 7, 30), (52, 69, 30, 6), (6, 30, 70, 31), (30, 7, 32, 70), (70, 32, 5, 33), (31, 70, 33, 4), (18, 66, 71, 54), (66, 19, 35, 71), (71, 35, 1, 25), (54, 71, 25, 0), (16, 52, 72, 65), (52, 6, 40, 72), (72, 40, 10, 56), (65, 72, 56, 20), (3, 26, 73, 49), (26, 1, 48, 73), (73, 48, 12, 44), (49, 73, 44, 13), (20, 56, 74, 64), (56, 10, 38, 74), (74, 38, 11, 39), (64, 74, 39, 21), (0, 24, 75, 42), (24, 2, 41, 75), (75, 41, 8, 36), (42, 75, 36, 9), (6, 31, 76, 40), (31, 4, 43, 76), (76, 43, 11, 38), (40, 76, 38, 10), (18, 54, 77, 63), (54, 0, 42, 77), (77, 42, 9, 57), (63, 77, 57, 21), (22, 58, 78, 62), (58, 13, 44, 78), (78, 44, 12, 47), (62, 78, 47, 23), (19, 55, 79, 61), (55, 5, 50, 79), (79, 50, 15, 59), (61, 79, 59, 23), (17, 53, 80, 60), (53, 3, 49, 80), (80, 49, 13, 58), (60, 80, 58, 22), (5, 32, 81, 50), (32, 7, 51, 81), (81, 51, 14, 46), (50, 81, 46, 15), (7, 29, 82, 51), (29, 17, 60, 82), (82, 60, 22, 45), (51, 82, 45, 14), (1, 35, 83, 48), (35, 19, 61, 83), (83, 61, 23, 47), (48, 83, 47, 12), (14, 45, 84, 46), (45, 22, 62, 84), (84, 62, 23, 59), (46, 84, 59, 15), (4, 34, 85, 43), (34, 18, 63, 85), (85, 63, 21, 39), (43, 85, 39, 11), (8, 37, 86, 36), (37, 20, 64, 86), (86, 64, 21, 57), (36, 86, 57, 9), (2, 28, 87, 41), (28, 16, 65, 87), (87, 65, 20, 37), (41, 87, 37, 8), (4, 33, 88, 34), (33, 5, 55, 88), (88, 55, 19, 66), (34, 88, 66, 18), (2, 27, 89, 28), (27, 3, 53, 89), (89, 53, 17, 67), (28, 89, 67, 16)])
me_cube_001.polygons.foreach_set('use_smooth', [True] * 88)
_uv = me_cube_001.uv_layers.new(name='UVMap')
_uv.uv.foreach_set('vector', [0.6314, 0.1121, 0.6364, 0.1402, 0.6191, 0.1413, 0.6121, 0.1112, 0.6364, 0.1402, 0.6405, 0.1664, 0.625, 0.1681, 0.6191, 0.1413, 0.6191, 0.1413, 0.625, 0.1681, 0.6124, 0.1734, 0.6044, 0.1461, 0.6121, 0.1112, 0.6191, 0.1413, 0.6044, 0.1461, 0.5951, 0.1158, 0.6861, 0.1074, 0.6855, 0.1432, 0.6452, 0.1422, 0.6403, 0.1061, 0.6855, 0.1432, 0.6849, 0.1758, 0.6484, 0.1749, 0.6452, 0.1422, 0.6452, 0.1422, 0.6484, 0.1749, 0.6215, 0.1746, 0.6154, 0.1419, 0.6403, 0.1061, 0.6452, 0.1422, 0.6154, 0.1419, 0.6064, 0.1061, 0.7827, 0.1233, 0.7709, 0.1528, 0.7567, 0.1468, 0.766, 0.1174, 0.7709, 0.1528, 0.7608, 0.1794, 0.7486, 0.1731, 0.7567, 0.1468, 0.7567, 0.1468, 0.7486, 0.1731, 0.7334, 0.1701, 0.7395, 0.1444, 0.766, 0.1174, 0.7567, 0.1468, 0.7395, 0.1444, 0.7468, 0.1167, 0.689, 0.1162, 0.688, 0.1422, 0.66, 0.141, 0.6576, 0.1144, 0.688, 0.1422, 0.6869, 0.1673, 0.6616, 0.1665, 0.66, 0.141, 0.66, 0.141, 0.6616, 0.1665, 0.6405, 0.1664, 0.6364, 0.1402, 0.6576, 0.1144, 0.66, 0.141, 0.6364, 0.1402, 0.6314, 0.1121, 0.6861, 0.1074, 0.6403, 0.1061, 0.6326, 0.06636, 0.6868, 0.06748, 0.6403, 0.1061, 0.6064, 0.1061, 0.5942, 0.06692, 0.6326, 0.06636, 0.6326, 0.06636, 0.5942, 0.06692, 0.5928, 0.04295, 0.6264, 0.03728, 0.6868, 0.06748, 0.6326, 0.06636, 0.6264, 0.03728, 0.6873, 0.03728, 0.6124, 0.1734, 0.625, 0.1681, 0.632, 0.1922, 0.6222, 0.1978, 0.625, 0.1681, 0.6405, 0.1664, 0.6454, 0.1904, 0.632, 0.1922, 0.632, 0.1922, 0.6454, 0.1904, 0.6502, 0.207, 0.6412, 0.2121, 0.6222, 0.1978, 0.632, 0.1922, 0.6412, 0.2121, 0.6321, 0.2133, 0.6927, 0.02413, 0.7413, 0.02805, 0.7396, 0.0469, 0.6919, 0.0434, 0.7413, 0.02805, 0.7688, 0.03635, 0.7715, 0.05224, 0.7396, 0.0469, 0.7396, 0.0469, 0.7715, 0.05224, 0.7604, 0.06954, 0.7332, 0.0676, 0.6919, 0.0434, 0.7396, 0.0469, 0.7332, 0.0676, 0.691, 0.06631, 0.6314, 0.1121, 0.6121, 0.1112, 0.6053, 0.08089, 0.6247, 0.08362, 0.6121, 0.1112, 0.5951, 0.1158, 0.5872, 0.08258, 0.6053, 0.08089, 0.6053, 0.08089, 0.5872, 0.08258, 0.5863, 0.06282, 0.6015, 0.05918, 0.6247, 0.08362, 0.6053, 0.08089, 0.6015, 0.05918, 0.6216, 0.06394, 0.7827, 0.1233, 0.766, 0.1174, 0.7753, 0.08775, 0.7932, 0.09088, 0.766, 0.1174, 0.7468, 0.1167, 0.7557, 0.08889, 0.7753, 0.08775, 0.7753, 0.08775, 0.7557, 0.08889, 0.7604, 0.06954, 0.7808, 0.06641, 0.7932, 0.09088, 0.7753, 0.08775, 0.7808, 0.06641, 0.7957, 0.07127, 0.689, 0.1162, 0.6576, 0.1144, 0.6535, 0.08721, 0.6901, 0.08965, 0.6576, 0.1144, 0.6314, 0.1121, 0.6247, 0.08362, 0.6535, 0.08721, 0.6535, 0.08721, 0.6247, 0.08362, 0.6216, 0.06394, 0.6488, 0.0642, 0.6901, 0.08965, 0.6535, 0.08721, 0.6488, 0.0642, 0.691, 0.06631, 0.6843, 0.2325, 0.6604, 0.2297, 0.6652, 0.2185, 0.6849, 0.2191, 0.6604, 0.2297, 0.6445, 0.2257, 0.6461, 0.2168, 0.6652, 0.2185, 0.6652, 0.2185, 0.6461, 0.2168, 0.6502, 0.207, 0.6661, 0.2078, 0.6849, 0.2191, 0.6652, 0.2185, 0.6661, 0.2078, 0.6853, 0.2082, 0.6869, 0.1673, 0.7122, 0.1686, 0.7081, 0.1922, 0.686, 0.1908, 0.7122, 0.1686, 0.7334, 0.1701, 0.7265, 0.1937, 0.7081, 0.1922, 0.7081, 0.1922, 0.7265, 0.1937, 0.7204, 0.2099, 0.7044, 0.2094, 0.686, 0.1908, 0.7081, 0.1922, 0.7044, 0.2094, 0.6853, 0.2082, 0.6849, 0.1758, 0.7214, 0.1762, 0.7166, 0.207, 0.6844, 0.2072, 0.7214, 0.1762, 0.7484, 0.1768, 0.7398, 0.207, 0.7166, 0.207, 0.7166, 0.207, 0.7398, 0.207, 0.7307, 0.2261, 0.7123, 0.2306, 0.6844, 0.2072, 0.7166, 0.207, 0.7123, 0.2306, 0.684, 0.2319, 0.7334, 0.1701, 0.7486, 0.1731, 0.7397, 0.1966, 0.7265, 0.1937, 0.7486, 0.1731, 0.7608, 0.1794, 0.7491, 0.203, 0.7397, 0.1966, 0.7397, 0.1966, 0.7491, 0.203, 0.738, 0.2176, 0.729, 0.2157, 0.7265, 0.1937, 0.7397, 0.1966, 0.729, 0.2157, 0.7204, 0.2099, 0.6215, 0.1746, 0.6484, 0.1749, 0.6522, 0.2059, 0.629, 0.2051, 0.6484, 0.1749, 0.6849, 0.1758, 0.6844, 0.2072, 0.6522, 0.2059, 0.6522, 0.2059, 0.6844, 0.2072, 0.684, 0.2319, 0.6557, 0.2297, 0.629, 0.2051, 0.6522, 0.2059, 0.6557, 0.2297, 0.6375, 0.2245, 0.6405, 0.1664, 0.6616, 0.1665, 0.6638, 0.1904, 0.6454, 0.1904, 0.6616, 0.1665, 0.6869, 0.1673, 0.686, 0.1908, 0.6638, 0.1904, 0.6638, 0.1904, 0.686, 0.1908, 0.6853, 0.2082, 0.6661, 0.2078, 0.6454, 0.1904, 0.6638, 0.1904, 0.6661, 0.2078, 0.6502, 0.207, 0.7246, 0.2289, 0.7084, 0.2316, 0.7045, 0.2201, 0.7236, 0.2199, 0.7084, 0.2316, 0.6843, 0.2325, 0.6849, 0.2191, 0.7045, 0.2201, 0.7045, 0.2201, 0.6849, 0.2191, 0.6853, 0.2082, 0.7044, 0.2094, 0.7236, 0.2199, 0.7045, 0.2201, 0.7044, 0.2094, 0.7204, 0.2099, 0.7468, 0.1167, 0.7205, 0.1169, 0.7267, 0.09016, 0.7557, 0.08889, 0.7205, 0.1169, 0.689, 0.1162, 0.6901, 0.08965, 0.7267, 0.09016, 0.7267, 0.09016, 0.6901, 0.08965, 0.691, 0.06631, 0.7332, 0.0676, 0.7557, 0.08889, 0.7267, 0.09016, 0.7332, 0.0676, 0.7604, 0.06954, 0.6159, 0.03019, 0.6439, 0.02413, 0.6442, 0.04305, 0.6119, 0.0458, 0.6439, 0.02413, 0.6927, 0.02413, 0.6919, 0.0434, 0.6442, 0.04305, 0.6442, 0.04305, 0.6919, 0.0434, 0.691, 0.06631, 0.6488, 0.0642, 0.6119, 0.0458, 0.6442, 0.04305, 0.6488, 0.0642, 0.6216, 0.06394, 0.7658, 0.1088, 0.7319, 0.1077, 0.7409, 0.06821, 0.7793, 0.07008, 0.7319, 0.1077, 0.6861, 0.1074, 0.6868, 0.06748, 0.7409, 0.06821, 0.7409, 0.06821, 0.6868, 0.06748, 0.6873, 0.03728, 0.7482, 0.03936, 0.7793, 0.07008, 0.7409, 0.06821, 0.7482, 0.03936, 0.7816, 0.04617, 0.7468, 0.1167, 0.7395, 0.1444, 0.7159, 0.1433, 0.7205, 0.1169, 0.7395, 0.1444, 0.7334, 0.1701, 0.7122, 0.1686, 0.7159, 0.1433, 0.7159, 0.1433, 0.7122, 0.1686, 0.6869, 0.1673, 0.688, 0.1422, 0.7205, 0.1169, 0.7159, 0.1433, 0.688, 0.1422, 0.689, 0.1162, 0.7658, 0.1088, 0.7556, 0.1443, 0.7258, 0.1435, 0.7319, 0.1077, 0.7556, 0.1443, 0.7484, 0.1768, 0.7214, 0.1762, 0.7258, 0.1435, 0.7258, 0.1435, 0.7214, 0.1762, 0.6849, 0.1758, 0.6855, 0.1432, 0.7319, 0.1077, 0.7258, 0.1435, 0.6855, 0.1432, 0.6861, 0.1074])
me_cube_001.materials.append(mat_mouth)
me_cube_001.update()
me_cube_002 = bpy.data.meshes.new('Cube.002')
me_cube_002.from_pydata([(-0.7989, 0.2764, -0.1509), (-0.8584, 0.3307, 0.2052), (-0.4843, 0.323, -0.1527), (-0.522, 0.3882, 0.2052), (0.7989, 0.2764, -0.1509), (0.8584, 0.3307, 0.2052), (0.4843, 0.323, -0.1527), (0.522, 0.3882, 0.2052), (0.3594, 0.1891, -0.1474), (0.2091, 0.1136, -0.1445), (0.0, 0.079, -0.1431), (-0.2091, 0.1136, -0.1445), (-0.3594, 0.1891, -0.1474), (-0.3884, 0.2253, 0.2052), (-0.2277, 0.1324, 0.2052), (0.0, 0.09104, 0.2052), (0.2277, 0.1324, 0.2052), (0.3884, 0.2253, 0.2052), (-0.5758, 0.07493, -0.1429), (-0.2994, -0.06189, -0.1375), (0.0, -0.1166, -0.1354), (0.2994, -0.06189, -0.1375), (0.5758, 0.07493, -0.1429), (0.6613, 0.1411, 0.2052), (0.3436, -0.04041, 0.2052), (0.0, -0.09816, 0.2052), (-0.3436, -0.04041, 0.2052), (-0.6613, 0.1411, 0.2052), (-0.5852, 0.5489, -0.1617), (-0.9029, 0.5335, -0.1611), (-0.9566, 0.5954, 0.2052), (-0.6161, 0.6189, 0.2052), (0.6161, 0.6189, 0.2052), (0.5852, 0.5489, -0.1617), (0.9029, 0.5335, -0.1611), (0.9566, 0.5954, 0.2052)], [], [(5, 4, 34, 35), (8, 17, 7, 6), (2, 0, 29, 28), (18, 27, 1, 0), (8, 6, 4, 22), (2, 12, 18, 0), (12, 11, 19, 18), (11, 10, 20, 19), (10, 9, 21, 20), (9, 8, 22, 21), (4, 5, 23, 22), (22, 23, 24, 21), (21, 24, 25, 20), (20, 25, 26, 19), (19, 26, 27, 18), (2, 3, 13, 12), (12, 13, 14, 11), (11, 14, 15, 10), (10, 15, 16, 9), (9, 16, 17, 8), (4, 6, 33, 34), (3, 2, 28, 31), (0, 1, 30, 29), (6, 7, 32, 33)])
me_cube_002.polygons.foreach_set('use_smooth', [True] * 24)
_uv = me_cube_002.uv_layers.new(name='UVMap')
_uv.uv.foreach_set('vector', [0.09027, 0.03152, 0.09027, 0.09986, 0.02193, 0.09986, 0.02193, 0.03152, 0.1586, 0.1682, 0.1586, 0.2365, 0.09027, 0.2365, 0.09027, 0.1682, 0.5003, 0.1682, 0.5003, 0.09986, 0.5686, 0.09986, 0.5686, 0.1682, 0.432, 0.09986, 0.432, 0.03152, 0.5003, 0.03152, 0.5003, 0.09986, 0.1586, 0.1682, 0.09027, 0.1682, 0.09027, 0.09986, 0.1586, 0.09986, 0.5003, 0.1682, 0.432, 0.1682, 0.432, 0.09986, 0.5003, 0.09986, 0.432, 0.1682, 0.3636, 0.1682, 0.3636, 0.09986, 0.432, 0.09986, 0.3636, 0.1682, 0.2953, 0.1682, 0.2953, 0.09986, 0.3636, 0.09986, 0.2953, 0.1682, 0.2269, 0.1682, 0.2269, 0.09986, 0.2953, 0.09986, 0.2269, 0.1682, 0.1586, 0.1682, 0.1586, 0.09986, 0.2269, 0.09986, 0.09027, 0.09986, 0.09027, 0.03152, 0.1586, 0.03152, 0.1586, 0.09986, 0.1586, 0.09986, 0.1586, 0.03152, 0.2269, 0.03152, 0.2269, 0.09986, 0.2269, 0.09986, 0.2269, 0.03152, 0.2953, 0.03152, 0.2953, 0.09986, 0.2953, 0.09986, 0.2953, 0.03152, 0.3636, 0.03152, 0.3636, 0.09986, 0.3636, 0.09986, 0.3636, 0.03152, 0.432, 0.03152, 0.432, 0.09986, 0.5003, 0.1682, 0.5003, 0.2365, 0.432, 0.2365, 0.432, 0.1682, 0.432, 0.1682, 0.432, 0.2365, 0.3636, 0.2365, 0.3636, 0.1682, 0.3636, 0.1682, 0.3636, 0.2365, 0.2953, 0.2365, 0.2953, 0.1682, 0.2953, 0.1682, 0.2953, 0.2365, 0.2269, 0.2365, 0.2269, 0.1682, 0.2269, 0.1682, 0.2269, 0.2365, 0.1586, 0.2365, 0.1586, 0.1682, 0.09027, 0.09986, 0.09027, 0.1682, 0.02193, 0.1682, 0.02193, 0.09986, 0.5003, 0.2365, 0.5003, 0.1682, 0.5686, 0.1682, 0.5686, 0.2365, 0.5003, 0.09986, 0.5003, 0.03152, 0.5686, 0.03152, 0.5686, 0.09986, 0.09027, 0.1682, 0.09027, 0.2365, 0.02193, 0.2365, 0.02193, 0.1682])
me_cube_002.materials.append(mat_mouth)
me_cube_002.use_mirror_x = True
me_cube_002.use_paint_bone_selection = False
me_cube_002.use_paint_mask = True
me_cube_002.update()
me_cube_003 = bpy.data.meshes.new('Cube.003')
me_cube_003.from_pydata([(-0.7989, 0.2846, 0.1205), (-0.8584, 0.3307, -0.2052), (-0.4843, 0.3309, 0.1245), (-0.522, 0.3882, -0.2052), (0.7989, 0.2846, 0.1205), (0.8584, 0.3307, -0.2052), (0.4843, 0.3309, 0.1245), (0.522, 0.3882, -0.2052), (0.3594, 0.1977, 0.1132), (0.2091, 0.1225, 0.1068), (0.0, 0.08782, 0.1038), (-0.2091, 0.1225, 0.1068), (-0.3594, 0.1977, 0.1132), (-0.3884, 0.2253, -0.2052), (-0.2277, 0.1324, -0.2052), (0.0, 0.09104, -0.2052), (0.2277, 0.1324, -0.2052), (0.3884, 0.2253, -0.2052), (-0.5758, 0.08402, 0.1035), (-0.2994, -0.0522, 0.09197), (0.0, -0.1065, 0.08737), (0.2994, -0.0522, 0.09197), (0.5758, 0.08402, 0.1035), (0.6613, 0.1411, -0.2052), (0.3436, -0.04041, -0.2052), (0.0, -0.09816, -0.2052), (-0.3436, -0.04041, -0.2052), (-0.6613, 0.1411, -0.2052), (-0.5852, 0.556, 0.1436), (-0.9029, 0.5408, 0.1423), (-0.9566, 0.5954, -0.2052), (-0.6161, 0.6189, -0.2052), (0.6161, 0.6189, -0.2052), (0.5852, 0.556, 0.1436), (0.9029, 0.5408, 0.1423), (0.9566, 0.5954, -0.2052)], [], [(5, 4, 34, 35), (8, 17, 7, 6), (2, 0, 29, 28), (18, 27, 1, 0), (8, 6, 4, 22), (2, 12, 18, 0), (12, 11, 19, 18), (11, 10, 20, 19), (10, 9, 21, 20), (9, 8, 22, 21), (4, 5, 23, 22), (22, 23, 24, 21), (21, 24, 25, 20), (20, 25, 26, 19), (19, 26, 27, 18), (2, 3, 13, 12), (12, 13, 14, 11), (11, 14, 15, 10), (10, 15, 16, 9), (9, 16, 17, 8), (4, 6, 33, 34), (3, 2, 28, 31), (0, 1, 30, 29), (6, 7, 32, 33)])
me_cube_003.polygons.foreach_set('use_smooth', [True] * 24)
_uv = me_cube_003.uv_layers.new(name='UVMap')
_uv.uv.foreach_set('vector', [0.09059, 0.03152, 0.09059, 0.1002, 0.02193, 0.1002, 0.02193, 0.03152, 0.1593, 0.1688, 0.1593, 0.2375, 0.09059, 0.2375, 0.09059, 0.1688, 0.5026, 0.1688, 0.5026, 0.1002, 0.5712, 0.1002, 0.5712, 0.1688, 0.4339, 0.1002, 0.4339, 0.03152, 0.5026, 0.03152, 0.5026, 0.1002, 0.1593, 0.1688, 0.09059, 0.1688, 0.09059, 0.1002, 0.1593, 0.1002, 0.5026, 0.1688, 0.4339, 0.1688, 0.4339, 0.1002, 0.5026, 0.1002, 0.4339, 0.1688, 0.3652, 0.1688, 0.3652, 0.1002, 0.4339, 0.1002, 0.3652, 0.1688, 0.2966, 0.1688, 0.2966, 0.1002, 0.3652, 0.1002, 0.2966, 0.1688, 0.2279, 0.1688, 0.2279, 0.1002, 0.2966, 0.1002, 0.2279, 0.1688, 0.1593, 0.1688, 0.1593, 0.1002, 0.2279, 0.1002, 0.09059, 0.1002, 0.09059, 0.03152, 0.1593, 0.03152, 0.1593, 0.1002, 0.1593, 0.1002, 0.1593, 0.03152, 0.2279, 0.03152, 0.2279, 0.1002, 0.2279, 0.1002, 0.2279, 0.03152, 0.2966, 0.03152, 0.2966, 0.1002, 0.2966, 0.1002, 0.2966, 0.03152, 0.3652, 0.03152, 0.3652, 0.1002, 0.3652, 0.1002, 0.3652, 0.03152, 0.4339, 0.03152, 0.4339, 0.1002, 0.5026, 0.1688, 0.5026, 0.2375, 0.4339, 0.2375, 0.4339, 0.1688, 0.4339, 0.1688, 0.4339, 0.2375, 0.3652, 0.2375, 0.3652, 0.1688, 0.3652, 0.1688, 0.3652, 0.2375, 0.2966, 0.2375, 0.2966, 0.1688, 0.2966, 0.1688, 0.2966, 0.2375, 0.2279, 0.2375, 0.2279, 0.1688, 0.2279, 0.1688, 0.2279, 0.2375, 0.1593, 0.2375, 0.1593, 0.1688, 0.09059, 0.1002, 0.09059, 0.1688, 0.02193, 0.1688, 0.02193, 0.1002, 0.5026, 0.2375, 0.5026, 0.1688, 0.5712, 0.1688, 0.5712, 0.2375, 0.5026, 0.1002, 0.5026, 0.03152, 0.5712, 0.03152, 0.5712, 0.1002, 0.09059, 0.1688, 0.09059, 0.2375, 0.02193, 0.2375, 0.02193, 0.1688])
me_cube_003.materials.append(mat_mouth)
me_cube_003.use_mirror_x = True
me_cube_003.update()
arm_armature = bpy.data.armatures.new('Armature')  # bones are not reproduced

# ---- objects
ob_scale_reference = bpy.data.objects.new('scale reference', me_cube)
ob_mouth = bpy.data.objects.new('mouth', me_circle)
ob_tongue = bpy.data.objects.new('tongue', me_cube_001)
ob_teeth_upper = bpy.data.objects.new('teeth.upper', me_cube_002)
ob_teeth_lower = bpy.data.objects.new('teeth.lower', me_cube_003)
ob_armature = bpy.data.objects.new('Armature', arm_armature)

# ---- transforms, parenting, visibility, modifiers, constraints
ob_scale_reference.location = (-6.836, 0.0, 0.0)
ob_mouth.parent = ob_armature
ob_mouth.location = (2.114e-09, -0.1298, -0.01273)
ob_mouth.use_mesh_mirror_x = True
_vg = ob_mouth.vertex_groups.new(name='Lip.L.01')
for _i, _w in zip([0, 11, 13, 23, 25, 35, 36, 47, 58, 59, 60, 71, 72, 83, 84, 95, 97, 98, 118, 119], [0.9599, 0.9875, 0.6945, 0.9421, 0.9954, 1.0, 0.9985, 0.9994, 0.9839, 0.9995, 0.9983, 0.9769, 0.9717, 0.9991, 0.9995, 0.9986, 0.9938, 0.9653, 1.0, 0.9802]): _vg.add([_i], _w, 'REPLACE')
_vg = ob_mouth.vertex_groups.new(name='Lip.R.01')
for _i, _w in zip([0, 1, 12, 13, 24, 25, 36, 37, 48, 59, 60, 61, 72, 73, 84, 85, 98, 99, 108, 119], [0.9599, 0.9875, 0.9421, 0.6945, 1.0, 0.9954, 0.9985, 0.9994, 0.9839, 0.9995, 0.9983, 0.9769, 0.9717, 0.9991, 0.9995, 0.9986, 0.9653, 0.9938, 1.0, 0.9802]): _vg.add([_i], _w, 'REPLACE')
_vg = ob_mouth.vertex_groups.new(name='Lip.Upper')
for _i, _w in zip([0, 1, 2, 3, 9, 10, 11, 12, 13, 14, 15, 21, 22, 23, 24, 25, 26, 27, 33, 34, 35, 36, 37, 38, 39, 45, 46, 47, 48, 49, 50, 56, 57, 58, 59, 60, 61, 62, 63, 69, 70, 71, 72, 73, 74, 75, 81, 82, 83, 96, 97, 98, 99, 104, 108, 109, 110, 116, 117, 118, 119, 120, 121, 122, 130, 131], [0.7983, 0.3815, 0.3185, 0.0, 0.0, 0.3185, 0.3815, 0.3796, 0.7193, 0.4806, 0.0, 0.0, 0.4806, 0.3796, 0.3181, 0.7998, 0.2591, 0.0, 0.0, 0.2591, 0.3181, 0.8033, 0.3171, 0.1961, 0.0, 0.0, 0.1961, 0.3171, 0.2692, 0.3333, 0.0, 0.0, 0.3333, 0.2692, 0.4109, 0.5682, 0.2416, 0.3107, 0.0, 0.0, 0.3107, 0.2416, 0.6919, 0.4243, 0.3549, 0.0, 0.0, 0.3549, 0.4243, 0.3013, 0.349, 0.436, 0.349, 0.3013, 0.2246, 0.3777, 0.0, 0.0, 0.3777, 0.2246, 0.4505, 1.0, 0.9772, 0.8562, 0.8562, 1.0]): _vg.add([_i], _w, 'REPLACE')
_vg = ob_mouth.vertex_groups.new(name='Lip.Lower')
for _i, _w in zip([2, 3, 4, 5, 6, 7, 8, 9, 10, 14, 15, 16, 17, 18, 19, 20, 21, 22, 26, 27, 28, 29, 30, 31, 32, 33, 34, 38, 39, 40, 41, 42, 43, 44, 45, 46, 49, 50, 51, 52, 53, 54, 55, 56, 57, 62, 63, 64, 65, 66, 67, 68, 69, 70, 74, 75, 76, 77, 78, 79, 80, 81, 82, 100, 101, 102, 103, 105, 106, 107, 109, 110, 111, 112, 113, 114, 115, 116, 117, 124, 125, 126, 127, 128], [0.0, 0.0, 0.5385, 0.5612, 0.5283, 0.5612, 0.5385, 0.0, 0.0, 0.0, 0.02352, 0.7421, 0.8776, 0.918, 0.8776, 0.7421, 0.02352, 0.0, 0.0, 0.1503, 0.5241, 0.4968, 0.4988, 0.4968, 0.5241, 0.1503, 0.0, 0.0, 0.07779, 0.6551, 0.3128, 0.3262, 0.3128, 0.6551, 0.07779, 0.0, 0.0, 0.1946, 0.7512, 0.6109, 0.539, 0.6109, 0.7512, 0.1946, 0.0, 0.0, 0.07359, 0.5062, 0.498, 0.4968, 0.498, 0.5062, 0.07359, 0.0, 0.0, 0.0, 0.4681, 0.5513, 0.5514, 0.5513, 0.4681, 0.0, 0.0, 0.1453, 0.08848, 0.08848, 0.1453, 0.0, 0.4198, 0.0, 0.0, 0.07287, 0.8607, 0.9694, 0.941, 0.9694, 0.8607, 0.07287, 0.0, 0.2352, 0.08689, 0.1618, 0.08689, 0.2352]): _vg.add([_i], _w, 'REPLACE')
_m = ob_mouth.modifiers.new('Armature', 'ARMATURE')
_m.object = ob_armature
_m = ob_mouth.modifiers.new('Auto Smooth', 'NODES')
_m.node_group = ng_auto_smooth
_gi = [s.identifier for s in ng_auto_smooth.interface.items_tree if s.item_type == 'SOCKET' and s.in_out == 'INPUT']
_m[_gi[1]] = 3.142  # Angle
ob_tongue.parent = ob_armature
ob_tongue.location = (1.196e-08, 0.03655, -0.1921)
_vg = ob_tongue.vertex_groups.new(name='Tongue.01')
for _i, _w in zip([0, 2, 4, 6, 8, 9, 10, 11, 16, 18, 20, 21, 24, 25, 27, 28, 30, 31, 33, 34, 36, 37, 38, 39, 40, 41, 42, 43, 54, 56, 57, 63, 64, 65, 66, 67, 68, 70, 71, 72, 74, 75, 76, 77, 85, 86, 87, 88, 89], [0.3762, 0.0, 0.3617, 0.0, 1.0, 1.0, 1.0, 1.0, 0.0, 0.3818, 1.0, 0.9999, 0.06262, 0.0, 0.0, 0.0, 0.0, 0.1935, 0.1027, 0.3222, 1.0, 1.0, 1.0, 0.9985, 1.0, 0.9223, 0.9133, 0.8913, 0.468, 1.0, 0.9971, 0.8784, 0.5465, 0.8023, 0.1049, 0.0, 0.0, 0.02638, 0.0807, 0.828, 1.0, 1.0, 1.0, 0.8958, 0.8848, 0.6889, 0.7952, 0.1146, 0.0]): _vg.add([_i], _w, 'REPLACE')
_vg = ob_tongue.vertex_groups.new(name='Tongue.02')
for _i, _w in zip([0, 1, 2, 3, 4, 5, 6, 7, 9, 10, 11, 12, 13, 14, 15, 16, 17, 18, 19, 20, 21, 22, 23, 24, 25, 26, 27, 28, 29, 30, 31, 32, 33, 34, 35, 36, 38, 39, 40, 41, 42, 43, 44, 45, 46, 47, 48, 49, 50, 51, 52, 53, 54, 55, 57, 58, 59, 60, 61, 63, 64, 65, 66, 67, 68, 69, 70, 71, 72, 73, 75, 76, 77, 79, 80, 81, 82, 83, 84, 85, 86, 87, 88, 89], [0.8015, 0.0, 0.7016, 0.02354, 0.6589, 0.5724, 0.4789, 0.1119, 0.0, 0.0, 0.0, 0.0, 0.0, 0.0, 0.0, 0.6833, 0.0, 0.6615, 0.3259, 0.0, 0.0, 0.0, 0.0, 0.8061, 1.0, 0.0, 0.9623, 0.6928, 0.2707, 1.0, 0.6301, 0.2792, 1.0, 0.8056, 0.02279, 0.0, 0.0, 0.0, 0.0, 0.0, 0.0, 0.0, 0.0, 0.0, 0.0, 0.0, 0.0, 0.0, 0.0, 0.0, 0.7884, 0.0, 0.7893, 0.53, 0.0, 0.0, 0.0, 0.0, 0.0, 0.0, 0.0, 0.0, 1.0, 1.0, 0.9997, 1.0, 1.0, 1.0, 0.0, 0.0, 0.0, 0.0, 0.0, 0.0, 0.0, 0.0, 0.0, 0.0, 0.0, 0.01344, 0.0, 0.0, 1.0, 1.0]): _vg.add([_i], _w, 'REPLACE')
_vg = ob_tongue.vertex_groups.new(name='Tongue.03')
for _i, _w in zip([1, 3, 5, 7, 12, 13, 14, 15, 17, 19, 22, 23, 25, 26, 27, 29, 32, 33, 35, 44, 45, 46, 47, 48, 49, 50, 51, 53, 55, 58, 59, 60, 61, 62, 66, 68, 71, 73, 78, 79, 80, 81, 82, 83, 84, 88], [0.4518, 0.49, 0.7652, 0.6732, 0.9862, 0.9983, 0.9677, 0.9858, 0.4471, 0.2891, 0.9983, 0.9717, 0.02393, 0.4078, 0.00841, 0.4169, 1.0, 0.01761, 0.4356, 0.999, 0.9998, 0.9996, 0.9792, 0.989, 1.0, 0.9934, 0.9878, 0.4281, 0.2832, 0.9982, 0.9759, 0.9903, 0.9761, 0.9996, 0.12, 0.009783, 0.1183, 1.0, 0.9989, 1.0, 1.0, 1.0, 0.9859, 0.954, 0.9983, 0.07715]): _vg.add([_i], _w, 'REPLACE')
_m = ob_tongue.modifiers.new('Armature', 'ARMATURE')
_m.object = ob_armature
ob_teeth_upper.parent = ob_armature
ob_teeth_upper.location = (2.114e-09, -0.5102, 0.1865)
ob_teeth_upper.rotation_euler = (0.07299, 1.619e-17, 5.913e-19)
ob_teeth_upper.use_mesh_mirror_x = True
_vg = ob_teeth_upper.vertex_groups.new(name='Lip.Upper')
for _i, _w in zip([0, 1, 2, 3, 4, 5, 6, 7, 8, 9, 10, 11, 12, 13, 14, 15, 16, 17, 18, 19, 20, 21, 22, 23, 24, 25, 26, 27, 28, 29, 30, 31, 32, 33, 34, 35], [0.9856, 0.9946, 0.9996, 0.9999, 0.9856, 0.9946, 0.9996, 0.9999, 1.0, 1.0, 0.9993, 1.0, 1.0, 0.9999, 0.9999, 0.9366, 0.9999, 0.9999, 1.0, 0.9951, 0.952, 0.9951, 1.0, 0.9994, 1.0, 0.9993, 1.0, 0.9994, 0.9995, 0.9997, 0.998, 0.9721, 0.9721, 0.9995, 0.9997, 0.998]): _vg.add([_i], _w, 'REPLACE')
_m = ob_teeth_upper.modifiers.new('Armature', 'ARMATURE')
_m.object = ob_armature
ob_teeth_lower.parent = ob_armature
ob_teeth_lower.location = (2.114e-09, -0.5199, -0.09184)
ob_teeth_lower.rotation_euler = (-0.2519, -5.535e-17, 7.01e-18)
ob_teeth_lower.use_mesh_mirror_x = True
_vg = ob_teeth_lower.vertex_groups.new(name='Lip.Lower')
for _i, _w in zip([0, 1, 2, 3, 4, 5, 6, 7, 8, 9, 10, 11, 12, 13, 14, 15, 16, 17, 18, 19, 20, 21, 22, 23, 24, 25, 26, 27, 28, 29, 30, 31, 32, 33, 34, 35], [0.9986, 0.9971, 0.9986, 0.9998, 0.9986, 0.9971, 0.9986, 0.9998, 1.0, 1.0, 0.9996, 1.0, 1.0, 0.992, 0.9793, 0.9975, 0.9793, 0.992, 1.0, 0.9957, 0.9897, 0.9957, 1.0, 1.0, 0.9744, 0.9984, 0.9744, 1.0, 1.0, 0.9965, 0.9997, 0.9993, 0.9993, 1.0, 0.9965, 0.9997]): _vg.add([_i], _w, 'REPLACE')
_m = ob_teeth_lower.modifiers.new('Armature', 'ARMATURE')
_m.object = ob_armature
ob_armature.location = (0.0, 0.0, 0.0)
ob_armature.show_in_front = True

# ---- collection membership
col_collection.objects.link(ob_scale_reference)
col_collection.objects.link(ob_mouth)
col_collection.objects.link(ob_tongue)
col_collection.objects.link(ob_teeth_upper)
col_collection.objects.link(ob_teeth_lower)
col_collection.objects.link(ob_armature)

# ---- scene / render settings (as saved in the file)
scene.frame_start = 1; scene.frame_end = 80; scene.frame_set(52)
scene.render.engine = 'BLENDER_EEVEE_NEXT'
scene.render.fps = 30
scene.cycles.sampling_pattern = 'TABULATED_SOBOL'
scene.cycles.use_light_tree = False
scene.view_settings.view_transform = 'Filmic'
bpy.context.view_layer.update()

# ---- added for rendering (the .blend has no active camera and no usable light): camera, sun
cam_auto = bpy.data.cameras.new('AutoCamera')
cam_auto.lens = 50.0
cam_auto.sensor_width = 36.0
cam_auto.clip_end = 1000.0
ob_auto_camera = bpy.data.objects.new('AutoCamera', cam_auto)
scene.collection.objects.link(ob_auto_camera)
ob_auto_camera.location = (8.01974, -12.2493, 8.15916)
ob_auto_camera.rotation_euler = (1.09748, -7.21219e-08, 0.694738)
scene.camera = ob_auto_camera
light_auto_sun = bpy.data.lights.new('AutoSun', 'SUN')
light_auto_sun.energy = 3.0
light_auto_sun.angle = 0.0523599
ob_auto_sun = bpy.data.objects.new('AutoSun', light_auto_sun)
scene.collection.objects.link(ob_auto_sun)
ob_auto_sun.rotation_euler = (0.872665, 0.174533, 0.523599)
bpy.context.view_layer.update()
